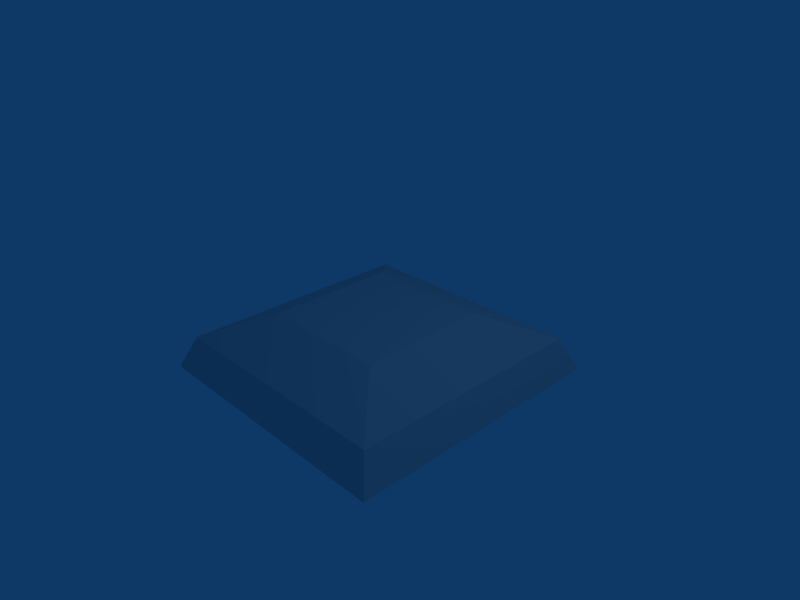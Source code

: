 # Source: plateau.blend  (saved by Blender 2.49.2; exported with 4.5.12 LTS)
import bpy
from mathutils import Matrix  # noqa: F401  (used for matrix-valued properties, if any)

bpy.ops.wm.read_factory_settings(use_empty=True)
scene = bpy.context.scene
scene.name = 'Scene'

# ---- collections
col_collection_1 = bpy.data.collections.new('Collection 1'); scene.collection.children.link(col_collection_1)

# ---- materials (node trees are filled in below, after node groups)
mat_material = bpy.data.materials.new('Material')
mat_material.alpha_threshold = 0.0
mat_material.roughness = 0.5
mat_material.line_color = (0.0, 0.0, 0.0, 1.0)

# ---- material node trees

# ---- world
world_world = bpy.data.worlds.new('World'); scene.world = world_world
world_world.color = (0.05656, 0.2208, 0.4)
world_world.use_sun_shadow = False
world_world.sun_shadow_jitter_overblur = 0.0
world_world.cycles.sampling_method = 'MANUAL'
world_world.cycles.sample_map_resolution = 256

# ---- cameras
cam_camera = bpy.data.cameras.new('Camera')
cam_camera.passepartout_alpha = 0.2
cam_camera.clip_end = 100.0
cam_camera.lens = 35.0
cam_camera.ortho_scale = 7.314
cam_camera.show_passepartout = False
cam_camera.show_safe_areas = True
cam_camera.dof.focus_distance = 0.0
cam_camera.dof.aperture_fstop = 128.0

# ---- lights
light_spot = bpy.data.lights.new('Spot', 'POINT')
light_spot.transmission_factor = 0.0
light_spot.cutoff_distance = 30.0
light_spot.energy = 100.0
light_spot.shadow_buffer_clip_start = 1.001
light_spot.shadow_soft_size = 1.0
light_spot.shadow_maximum_resolution = 0.006
light_spot.use_absolute_resolution = True
light_spot.cycles.use_multiple_importance_sampling = False

# ---- meshes
me_cube = bpy.data.meshes.new('Cube')
me_cube.from_pydata([(1.874, 1.874, -1.0), (1.874, -1.874, -1.0), (-1.874, -1.874, -1.0), (-1.874, 1.874, -1.0), (1.0, 1.0, 1.0), (1.0, -1.0, 1.0), (-1.0, -1.0, 1.0), (-1.0, 1.0, 1.0), (-2.096, -2.096, -3.522), (-2.096, 2.096, -3.522), (2.096, -2.096, -3.522), (2.096, 2.096, -3.522)], [], [(4, 7, 6, 5), (0, 4, 5, 1), (1, 5, 6, 2), (2, 6, 7, 3), (4, 0, 3, 7), (2, 3, 9, 8), (1, 2, 8, 10), (3, 0, 11, 9), (0, 1, 10, 11), (11, 10, 8, 9)])
me_cube.materials.append(mat_material)
me_cube.use_remesh_preserve_volume = False
me_cube.use_remesh_preserve_attributes = False
me_cube.use_mirror_vertex_groups = False
me_cube.update()

# ---- objects
ob_cube = bpy.data.objects.new('Cube', me_cube)
ob_lamp = bpy.data.objects.new('Lamp', light_spot)
ob_camera = bpy.data.objects.new('Camera', cam_camera)

# ---- transforms, parenting, visibility, modifiers, constraints
ob_cube.location = (0.0, 0.0, 0.0)
ob_cube.scale = (1.0, 1.0, 0.2)
ob_cube.lock_rotations_4d = False
ob_cube.empty_display_type = 'ARROWS'
ob_cube.color = (0.0, 0.0, 0.0, 1.0)
ob_cube.lineart.crease_threshold = 0.0
ob_lamp.location = (4.076, 1.005, 5.904)
ob_lamp.rotation_euler = (0.6503, 0.05522, 1.866)
ob_lamp.lock_rotations_4d = False
ob_lamp.empty_display_type = 'ARROWS'
ob_lamp.color = (0.0, 0.0, 0.0, 0.0)
ob_lamp.lineart.crease_threshold = 0.0
ob_camera.location = (7.481, -6.508, 5.344)
ob_camera.rotation_euler = (1.109, 0.01082, 0.8149)
ob_camera.lock_rotations_4d = False
ob_camera.empty_display_type = 'ARROWS'
ob_camera.color = (0.0, 0.0, 0.0, 0.0)
ob_camera.display_type = 'WIRE'
ob_camera.lineart.crease_threshold = 0.0

# ---- collection membership
col_collection_1.objects.link(ob_cube)
col_collection_1.objects.link(ob_lamp)
col_collection_1.objects.link(ob_camera)

# ---- scene / render settings (as saved in the file)
scene.camera = ob_camera
scene.frame_start = 1; scene.frame_end = 250; scene.frame_set(1)
scene.render.engine = 'BLENDER_EEVEE_NEXT'
scene.render.image_settings.file_format = 'JPEG'
scene.render.image_settings.color_mode = 'RGB'
scene.render.image_settings.compression = 90
scene.render.resolution_x = 800
scene.render.resolution_y = 600
scene.render.pixel_aspect_x = 100.0
scene.render.pixel_aspect_y = 100.0
scene.render.fps = 25
scene.render.dither_intensity = 0.0
scene.render.use_compositing = False
scene.render.use_sequencer = False
scene.render.bake_margin = 2
scene.render.bake_bias = 0.0
scene.render.use_stamp_time = False
scene.render.use_stamp_date = False
scene.render.use_stamp_frame = False
scene.render.use_stamp_camera = False
scene.render.use_stamp_scene = False
scene.render.use_stamp_filename = False
scene.render.use_stamp_render_time = False
scene.render.stamp_font_size = 0
scene.cycles.use_denoising = False
scene.cycles.samples = 10
scene.cycles.sampling_pattern = 'TABULATED_SOBOL'
scene.cycles.light_sampling_threshold = 0.0
scene.cycles.use_adaptive_sampling = False
scene.cycles.use_light_tree = False
scene.cycles.blur_glossy = 0.0
scene.cycles.volume_bounces = 1
scene.cycles.pixel_filter_type = 'GAUSSIAN'
scene.cycles.sample_clamp_indirect = 0.0
scene.view_settings.view_transform = 'Raw'
bpy.context.view_layer.update()
